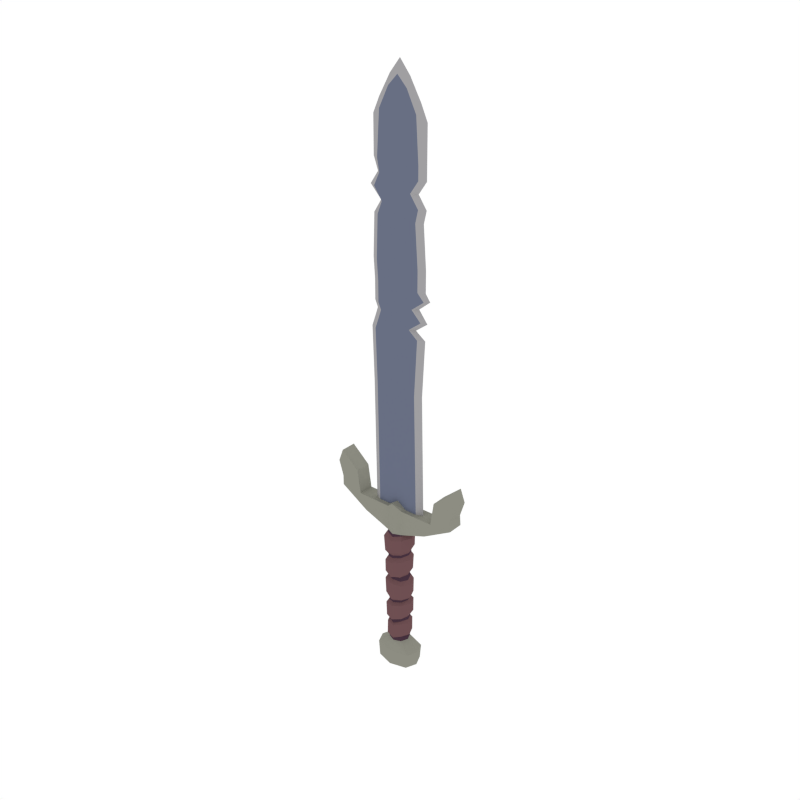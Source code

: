 # Source: Sword.blend  (saved by Blender 2.79.0; exported with 4.5.12 LTS)
import bpy
from mathutils import Matrix  # noqa: F401  (used for matrix-valued properties, if any)

bpy.ops.wm.read_factory_settings(use_empty=True)
scene = bpy.context.scene
scene.name = 'Scene'

# ---- collections
col_collection_1 = bpy.data.collections.new('Collection 1'); scene.collection.children.link(col_collection_1)

# ---- materials (node trees are filled in below, after node groups)
mat_steel = bpy.data.materials.new('Steel')
mat_steel.alpha_threshold = 0.0
mat_steel.diffuse_color = (0.1379, 0.1578, 0.227, 1.0)
mat_steel.roughness = 0.5
mat_lightwood = bpy.data.materials.new('LightWood')
mat_lightwood.alpha_threshold = 0.0
mat_lightwood.diffuse_color = (0.1574, 0.07903, 0.08487, 1.0)
mat_lightwood.roughness = 0.5
mat_darkwood = bpy.data.materials.new('DarkWood')
mat_darkwood.alpha_threshold = 0.0
mat_darkwood.diffuse_color = (0.0637, 0.03241, 0.05161, 1.0)
mat_darkwood.roughness = 0.5
mat_lightsteel = bpy.data.materials.new('LightSteel')
mat_lightsteel.alpha_threshold = 0.0
mat_lightsteel.diffuse_color = (0.3528, 0.3469, 0.3588, 1.0)
mat_lightsteel.roughness = 0.5
mat_darksteel = bpy.data.materials.new('DarkSteel')
mat_darksteel.alpha_threshold = 0.0
mat_darksteel.diffuse_color = (0.2664, 0.2664, 0.2232, 1.0)
mat_darksteel.roughness = 0.5

# ---- material node trees

# ---- world
world_world = bpy.data.worlds.new('World'); scene.world = world_world
world_world.color = (1.0, 1.0, 1.0)
world_world.use_sun_shadow = False
world_world.sun_shadow_jitter_overblur = 0.0
world_world.cycles.sampling_method = 'NONE'
world_world.cycles.sample_map_resolution = 256

# ---- meshes
me_cylinder_037 = bpy.data.meshes.new('Cylinder.037')
me_cylinder_037.from_pydata([(0.07102, 0.0424, -0.2931), (0.02774, 0.02774, -0.2544), (0.08859, -2.621e-09, -0.2931), (0.03923, -1.715e-09, -0.2544), (0.07102, -0.0424, -0.2931), (0.02774, -0.02774, -0.2544), (0.01454, 0.01454, -0.383), (0.02057, -8.99e-10, -0.383), (0.01454, -0.01454, -0.383), (0.2487, -0.03037, 0.3838), (0.2487, 0.03037, 0.3838), (0.2487, -7.512e-09, 0.3838), (0.03037, 0.03037, 0.2367), (0.04294, -1.877e-09, 0.2367), (0.03037, -0.03037, 0.2367), (0.028, -0.02807, -0.1485), (0.028, -0.0284, -0.06939), (0.03016, -0.02872, -0.05927), (0.02753, -0.02905, 0.02645), (0.02371, -0.02938, 0.04309), (0.03066, -0.02971, 0.1351), (0.03004, -0.03004, 0.1459), (0.028, 0.02807, -0.1485), (0.028, 0.0284, -0.06939), (0.03016, 0.02872, -0.05927), (0.02753, 0.02905, 0.02645), (0.02365, 0.02938, 0.0428), (0.03066, 0.02971, 0.1351), (0.03004, 0.03004, 0.1459), (0.04248, -1.857e-09, 0.1477), (0.04297, -2.325e-09, 0.1382), (0.03695, 1.81e-09, 0.04717), (0.03929, -1.129e-09, 0.02391), (0.04204, -1.138e-09, -0.05985), (0.0396, -2.65e-09, -0.06744), (0.03923, -3.745e-09, -0.1455), (0.03613, -0.03649, -0.1385), (0.0364, -0.03692, -0.07846), (0.03613, 0.03649, -0.1385), (0.0364, 0.03692, -0.07846), (0.05018, -2.862e-09, -0.08026), (0.04771, -5.2e-09, -0.1307), (0.03559, -0.03734, -0.04834), (0.03629, -0.03777, 0.01221), (0.03559, 0.03734, -0.04834), (0.03629, 0.03777, 0.01221), (0.04915, -5.825e-10, 0.003426), (0.05104, -1.532e-09, -0.0491), (0.2487, 0.03037, 0.4928), (0.2487, -7.512e-09, 0.4928), (0.2487, -0.03037, 0.4928), (0.03197, -0.0382, 0.05622), (0.03493, -0.03862, 0.1191), (0.03197, 0.0382, 0.05622), (0.03493, 0.03862, 0.1191), (0.05248, -2.588e-09, 0.1212), (0.04697, 1.649e-09, 0.06364), (0.03031, -0.03031, 0.231), (0.03031, 0.03031, 0.231), (0.04287, -2.982e-09, 0.231), (0.1779, -0.03037, 0.431), (0.1779, -6.503e-09, 0.431), (0.05573, -3.544e-09, 0.2183), (0.05522, -2.414e-09, 0.1726), (0.03905, 0.03905, 0.1648), (0.2672, -7.512e-09, 0.443), (0.2672, -0.03037, 0.443), (0.03905, -0.03905, 0.1648), (0.2672, 0.03037, 0.443), (0.1779, 0.03037, 0.431), (0.03941, -0.03941, 0.2183), (0.03941, 0.03941, 0.2183), (0.03037, 0.03037, 0.3382), (0.03037, -0.03037, 0.3382), (0.252, -0.03037, 0.3443), (0.252, 0.03037, 0.3443), (0.252, -1.584e-08, 0.3443), (0.1372, -7.287e-09, 0.277), (0.1372, 0.03037, 0.277), (0.1372, -0.03037, 0.277), (0.164, -2.378e-09, 0.3391), (0.164, 0.03037, 0.3391), (0.164, -0.03037, 0.3391), (0.03677, 0.01256, 0.3382), (0.09739, 0.01256, 1.086), (0.03677, -0.01256, 0.3382), (0.1084, -9.796e-10, 0.3382), (0.08373, 0.01256, 0.3382), (0.08373, -0.01256, 0.3382), (0.03677, -0.01256, 1.089), (0.09739, -0.01256, 1.086), (0.08373, -0.01256, 1.02), (0.03677, 0.01256, 1.017), (0.03677, -0.01256, 1.017), (0.1084, -9.796e-10, 1.02), (0.08373, 0.01256, 1.02), (0.04777, -0.01256, 1.049), (0.03677, -0.01256, 1.056), (0.04777, 0.01256, 1.049), (0.03677, 0.01256, 1.056), (0.0673, 2.104e-10, 1.047), (0.03677, 0.01256, 1.089), (0.1167, -2.487e-09, 1.083), (0.08372, -9.796e-10, 1.793), (0.1084, -9.796e-10, 1.739), (0.05939, -0.01256, 1.124), (0.03677, 0.01256, 1.834), (0.07386, 0.01256, 1.76), (0.08373, -0.01256, 1.189), (0.07386, -0.01256, 1.76), (0.03677, -0.01256, 1.834), (0.05939, 0.01256, 1.124), (0.03677, -0.01256, 1.115), (0.03677, 0.01256, 1.115), (0.08203, -2.606e-09, 1.127), (0.1099, -0.01256, 1.162), (0.1099, 0.01256, 1.162), (0.03677, -0.01256, 1.152), (0.03677, 0.01256, 1.152), (0.1271, -2.31e-09, 1.163), (0.04028, -9.796e-10, 1.869), (0.08373, 0.01256, 1.189), (0.03677, -0.01256, 1.189), (0.03677, 0.01256, 1.189), (0.1084, -9.796e-10, 1.189), (0.03677, -0.01256, 1.267), (0.03677, -0.01256, 1.42), (0.03677, -0.01256, 1.466), (0.03677, -0.01256, 1.512), (0.03677, -0.01256, 1.558), (0.03677, -0.01256, 1.605), (0.08373, 0.01256, 1.267), (0.0729, 0.01256, 1.42), (0.08373, 0.01256, 1.466), (0.05126, 0.01256, 1.512), (0.08373, 0.01256, 1.558), (0.08373, 0.01256, 1.605), (0.08373, -0.01256, 1.267), (0.0729, -0.01256, 1.42), (0.08373, -0.01256, 1.466), (0.05126, -0.01256, 1.512), (0.08373, -0.01256, 1.558), (0.08373, -0.01256, 1.605), (0.03677, 0.01256, 1.605), (0.03677, 0.01256, 1.558), (0.03677, 0.01256, 1.512), (0.03677, 0.01256, 1.466), (0.03677, 0.01256, 1.42), (0.03677, 0.01256, 1.267), (0.1084, -9.796e-10, 1.605), (0.1084, -9.796e-10, 1.558), (0.07597, -9.796e-10, 1.512), (0.1084, -9.796e-10, 1.466), (0.09761, -9.796e-10, 1.42), (0.1084, -9.796e-10, 1.267), (0.0, 0.05996, -0.2931), (0.0, 0.03923, -0.2544), (-0.07102, 0.0424, -0.2931), (-0.02774, 0.02774, -0.2544), (-0.08859, -2.621e-09, -0.2931), (-0.03923, -1.715e-09, -0.2544), (-0.07102, -0.0424, -0.2931), (-0.02774, -0.02774, -0.2544), (0.0, -0.05996, -0.2931), (0.0, -0.03923, -0.2544), (0.0, 0.02057, -0.383), (-0.01454, 0.01454, -0.383), (-0.02057, -8.99e-10, -0.383), (-0.01454, -0.01454, -0.383), (0.0, -0.02057, -0.383), (-0.2487, -0.03037, 0.3838), (-0.2487, 0.03037, 0.3838), (-0.2487, -7.512e-09, 0.3838), (0.0, 0.04248, 0.1402), (-0.03037, 0.03037, 0.2367), (0.0, 0.04294, 0.2367), (-0.04294, -1.877e-09, 0.2367), (-0.03037, -0.03037, 0.2367), (0.0, -0.04294, 0.2367), (0.0, 0.04202, 0.1285), (-0.0007882, 0.04155, 0.04344), (-0.002711, 0.04109, 0.03234), (0.0009403, 0.04062, -0.0633), (3.996e-09, 0.04016, -0.0741), (0.0008671, 0.03969, -0.1557), (-0.02626, -0.02807, -0.1629), (-0.028, -0.0284, -0.0788), (-0.02807, -0.02872, -0.05649), (-0.03095, -0.02905, 0.0321), (-0.02938, -0.02938, 0.04255), (-0.02971, -0.02971, 0.1192), (-0.03094, -0.03004, 0.1303), (0.0, -0.04248, 0.1402), (0.0, -0.04202, 0.1285), (-0.0007882, -0.04155, 0.04344), (-0.002711, -0.04109, 0.03234), (0.0009403, -0.04062, -0.0633), (2.207e-09, -0.04016, -0.0741), (0.0008671, -0.03969, -0.1557), (-0.02626, 0.02807, -0.1629), (-0.028, 0.0284, -0.0788), (-0.02807, 0.02872, -0.05649), (-0.03095, 0.02905, 0.0321), (-0.02938, 0.02938, 0.04285), (-0.02971, 0.02971, 0.1192), (-0.03004, 0.03004, 0.1303), (-0.04248, -1.857e-09, 0.1276), (-0.04202, -1.837e-09, 0.1192), (-0.04155, -1.816e-09, 0.04125), (-0.0427, -3.456e-09, 0.03169), (-0.03953, -3.128e-09, -0.05328), (-0.0396, -8.609e-10, -0.08075), (-0.0375, -1.007e-09, -0.1659), (4.264e-09, 0.05221, -0.08458), (0.0008671, 0.0516, -0.1478), (-0.0344, -0.03649, -0.1497), (-0.0364, -0.03692, -0.0907), (1.938e-09, -0.05221, -0.08458), (0.0008671, -0.0516, -0.1478), (-0.0344, 0.03649, -0.1497), (-0.0364, 0.03692, -0.0907), (-0.04888, -2.454e-10, -0.09973), (-0.04684, -2.34e-09, -0.152), (-0.002475, 0.05341, 0.01994), (0.0007161, 0.05281, -0.05153), (-0.03659, -0.03734, -0.04239), (-0.03923, -0.03777, 0.02158), (-0.002475, -0.05341, 0.01994), (0.0007161, -0.05281, -0.05153), (-0.03659, 0.03734, -0.04239), (-0.03923, 0.03777, 0.02158), (-0.05361, -3.19e-09, 0.01631), (-0.04871, -4.935e-09, -0.03201), (0.0, 0.05462, 0.1136), (0.0004762, 0.05402, 0.04969), (-0.2487, 0.03037, 0.4928), (-0.2487, -7.512e-09, 0.4928), (-0.2487, -0.03037, 0.4928), (-0.0382, -0.0382, 0.05386), (-0.03862, -0.03862, 0.1043), (0.0, -0.05462, 0.1136), (0.0004762, -0.05402, 0.04969), (-0.0382, 0.0382, 0.05315), (-0.03862, 0.03862, 0.1043), (-0.05462, -2.387e-09, 0.09889), (-0.05583, -3.94e-09, 0.05316), (0.0, 0.04287, 0.2228), (-0.03503, -0.03031, 0.2279), (-0.03503, 0.03031, 0.2276), (0.0, -0.04287, 0.2228), (-0.04758, -5.154e-09, 0.2256), (0.0, 0.05573, 0.2101), (0.0, 0.05522, 0.1591), (-0.1779, -0.03037, 0.431), (-0.1779, -6.503e-09, 0.431), (0.0, -0.05573, 0.2101), (0.0, -0.05522, 0.1591), (-0.06045, -5.717e-09, 0.2004), (-0.05522, -2.414e-09, 0.1464), (-0.03905, 0.03905, 0.1464), (-0.2672, -7.512e-09, 0.443), (-0.2672, -0.03037, 0.443), (-0.03905, -0.03905, 0.1464), (-0.2672, 0.03037, 0.443), (-0.1779, 0.03037, 0.431), (-0.04412, -0.03941, 0.21), (-0.04412, 0.03941, 0.21), (-0.03037, 0.03037, 0.3382), (0.0, 0.04294, 0.364), (-0.03037, -0.03037, 0.3382), (0.0, -0.04294, 0.364), (-0.2487, -0.03037, 0.3453), (-0.2487, 0.03037, 0.3453), (-0.2487, -1.598e-08, 0.3453), (-0.1372, -7.287e-09, 0.277), (-0.1372, 0.03037, 0.277), (-0.1372, -0.03037, 0.277), (-0.164, -2.378e-09, 0.3391), (-0.164, 0.03037, 0.3391), (-0.164, -0.03037, 0.3391), (0.0, -0.01256, 0.364), (-0.03677, 0.01256, 0.3382), (0.0, 0.01256, 0.364), (-0.07254, 0.01256, 1.089), (-0.03677, -0.01256, 0.3382), (-0.1084, -9.796e-10, 0.3382), (-0.08373, 0.01256, 0.3382), (-0.08373, -0.01256, 0.3382), (-0.03677, -0.01256, 1.089), (0.0, 0.01256, 1.089), (-0.07254, -0.01256, 1.089), (-0.09764, -0.01256, 1.017), (-0.03677, 0.01256, 1.017), (0.0, 0.01256, 1.017), (0.0, -0.01256, 1.017), (-0.03677, -0.01256, 1.017), (-0.1223, -9.796e-10, 1.017), (-0.09764, 0.01256, 1.017), (-0.08373, -0.01256, 1.056), (0.0, 0.01256, 1.056), (-0.03677, -0.01256, 1.056), (-0.08373, 0.01256, 1.056), (-0.03677, 0.01256, 1.056), (0.0, -0.01256, 1.056), (-0.1084, -9.796e-10, 1.056), (-0.03677, 0.01256, 1.089), (0.0, -0.01256, 1.089), (-0.09725, -9.796e-10, 1.089), (0.0, -0.0002101, 1.919), (0.0, -0.01256, 1.872), (0.0, 0.01256, 1.872), (-0.08372, -9.796e-10, 1.793), (-0.1084, -9.796e-10, 1.739), (-0.08373, -0.01256, 1.115), (-0.03677, 0.01256, 1.834), (-0.07386, 0.01256, 1.76), (-0.08373, -0.01256, 1.189), (-0.07386, -0.01256, 1.76), (-0.03677, -0.01256, 1.834), (-0.08373, 0.01256, 1.115), (-0.03677, -0.01256, 1.115), (0.0, 0.01256, 1.115), (-0.03677, 0.01256, 1.115), (0.0, -0.01256, 1.115), (-0.1084, -9.796e-10, 1.115), (-0.08373, -0.01256, 1.152), (-0.08373, 0.01256, 1.152), (-0.03677, -0.01256, 1.152), (0.0, 0.01256, 1.152), (-0.03677, 0.01256, 1.152), (0.0, -0.01256, 1.152), (-0.1084, -9.796e-10, 1.152), (-0.04028, -9.796e-10, 1.869), (-0.08373, 0.01256, 1.189), (-0.03677, -0.01256, 1.189), (0.0, 0.01256, 1.189), (-0.03677, 0.01256, 1.189), (0.0, -0.01256, 1.189), (-0.1084, -9.796e-10, 1.189), (0.0, 0.01256, 1.267), (0.0, 0.01256, 1.42), (0.0, 0.01256, 1.466), (0.0, 0.01256, 1.512), (0.0, 0.01256, 1.558), (0.0, 0.01256, 1.605), (-0.03677, -0.01256, 1.267), (-0.03677, -0.01256, 1.42), (-0.03677, -0.01256, 1.466), (-0.03677, -0.01256, 1.512), (-0.03677, -0.01256, 1.558), (-0.03677, -0.01256, 1.605), (-0.08888, 0.01256, 1.267), (-0.08373, 0.01256, 1.42), (-0.06557, 0.01256, 1.466), (-0.0977, 0.01256, 1.512), (-0.07534, 0.01256, 1.558), (-0.08373, 0.01256, 1.605), (-0.08888, -0.01256, 1.267), (-0.08373, -0.01256, 1.42), (-0.06557, -0.01256, 1.466), (-0.0977, -0.01256, 1.512), (-0.07534, -0.01256, 1.558), (-0.08373, -0.01256, 1.605), (-0.03677, 0.01256, 1.605), (-0.03677, 0.01256, 1.558), (-0.03677, 0.01256, 1.512), (-0.03677, 0.01256, 1.466), (-0.03677, 0.01256, 1.42), (-0.03677, 0.01256, 1.267), (0.0, -0.01256, 1.605), (0.0, -0.01256, 1.558), (0.0, -0.01256, 1.512), (0.0, -0.01256, 1.466), (0.0, -0.01256, 1.42), (0.0, -0.01256, 1.267), (-0.1084, -9.796e-10, 1.605), (-0.09093, -9.796e-10, 1.558), (-0.1224, -9.796e-10, 1.512), (-0.07895, -9.796e-10, 1.466), (-0.1084, -9.796e-10, 1.42), (-0.1136, -9.796e-10, 1.267), (0.03677, 0.01256, 0.8081), (0.0, -0.01256, 0.8081), (0.0973, -9.796e-10, 0.8081), (0.07259, -0.01256, 0.8081), (0.0, 0.01256, 0.8081), (0.03677, -0.01256, 0.8081), (0.07259, 0.01256, 0.8081), (-0.03677, 0.01256, 0.8081), (-0.1154, -9.796e-10, 0.8081), (-0.09068, -0.01256, 0.8081), (-0.03677, -0.01256, 0.8081), (-0.09068, 0.01256, 0.8081), (-0.0649, -0.04319, -0.3549), (0.0, 0.06108, -0.3549), (0.0649, 0.04319, -0.3549), (0.08279, -2.67e-09, -0.3549), (0.0649, -0.04319, -0.3549), (0.0, -0.06108, -0.3549), (0.0006241, 0.03954, -0.1708), (-0.001311, 0.03939, -0.2445), (0.0006241, -0.03954, -0.1708), (-0.001311, -0.03939, -0.2445), (0.04043, -6.558e-09, -0.1587), (0.0382, -1.386e-09, -0.2351), (0.02681, -0.02785, -0.2339), (0.02894, -0.02796, -0.1586), (0.02681, 0.02785, -0.2339), (0.02894, 0.02796, -0.1586), (-0.03862, -4.974e-09, -0.1705), (-0.0403, 2.655e-10, -0.2474), (-0.02888, -0.02785, -0.2466), (-0.02713, -0.02796, -0.1706), (-0.02888, 0.02785, -0.2466), (-0.02713, 0.02796, -0.1706), (0.005507, 0.04722, -0.1755), (-0.001179, 0.04704, -0.2345), (0.003471, -0.04722, -0.1776), (-0.001179, -0.04704, -0.2345), (0.04918, -5.956e-09, -0.1721), (0.04754, -1.63e-09, -0.2268), (0.03399, -0.03326, -0.2251), (0.03408, -0.03339, -0.1685), (0.03399, 0.03326, -0.2251), (0.03408, 0.03339, -0.1685), (-0.04778, -5.047e-09, -0.1803), (-0.04773, -3.521e-11, -0.2372), (-0.03409, -0.03326, -0.2364), (-0.03239, -0.03339, -0.1783), (-0.03409, 0.03326, -0.2364), (-0.03239, 0.03339, -0.1783), (-0.08279, -2.67e-09, -0.3549), (-0.0649, 0.04319, -0.3549), (0.0, -0.01454, -0.383), (0.0, -3.085e-06, -0.383), (0.0, 0.01454, -0.383), (-0.01454, 2.432e-06, -0.383), (0.01454, -2.391e-06, -0.383)], [], [(155, 156, 1, 0), (0, 1, 3, 2), (2, 3, 5, 4), (4, 5, 164, 163), (59, 13, 14, 57), (76, 75, 10, 11), (397, 398, 169, 8), (395, 396, 7, 6), (394, 395, 6, 165), (396, 397, 8, 7), (399, 184, 22, 408), (23, 34, 40, 39), (58, 12, 13, 59), (57, 14, 178, 249), (196, 17, 42, 228), (183, 182, 24, 23), (181, 180, 26, 25), (179, 173, 28, 27), (246, 175, 12, 58), (32, 18, 43, 46), (20, 193, 240, 52), (33, 24, 44, 47), (198, 15, 36, 218), (27, 30, 55, 54), (406, 15, 198, 401), (34, 16, 37, 40), (16, 17, 196, 197), (17, 33, 47, 42), (18, 19, 194, 195), (20, 21, 192, 193), (408, 22, 35, 403), (35, 22, 38, 41), (23, 24, 33, 34), (181, 25, 45, 223), (25, 26, 31, 32), (27, 28, 29, 30), (194, 19, 51, 241), (403, 35, 15, 406), (15, 35, 41, 36), (34, 33, 17, 16), (32, 31, 19, 18), (30, 20, 52, 55), (30, 29, 21, 20), (214, 213, 39, 38), (36, 37, 217, 218), (38, 39, 40, 41), (41, 40, 37, 36), (16, 197, 217, 37), (22, 184, 214, 38), (183, 23, 39, 213), (224, 223, 45, 44), (42, 43, 227, 228), (44, 45, 46, 47), (47, 46, 43, 42), (25, 32, 46, 45), (18, 195, 227, 43), (24, 182, 224, 44), (234, 233, 54, 53), (51, 52, 240, 241), (53, 54, 55, 56), (56, 55, 52, 51), (26, 180, 234, 53), (65, 68, 48, 49), (68, 69, 48), (179, 27, 54, 233), (19, 31, 56, 51), (61, 60, 50, 49), (31, 26, 53, 56), (246, 58, 71, 251), (192, 21, 67, 256), (59, 57, 70, 62), (29, 28, 64, 63), (60, 66, 50), (21, 29, 63, 67), (58, 59, 62, 71), (252, 251, 71, 64), (159, 431, 393, 161), (82, 9, 66, 60), (67, 70, 255, 256), (64, 71, 62, 63), (11, 10, 68, 65), (63, 62, 70, 67), (68, 10, 81, 69), (66, 65, 49, 50), (77, 78, 75, 76), (28, 173, 252, 64), (69, 81, 80, 61), (78, 81, 10, 75), (57, 249, 255, 70), (73, 82, 88, 85), (14, 13, 77, 79), (12, 175, 268, 72), (79, 77, 76, 74), (169, 433, 8), (178, 14, 73, 270), (80, 81, 87, 86), (74, 76, 11, 9), (11, 65, 66, 9), (82, 79, 74, 9), (12, 72, 81, 78), (72, 268, 282, 83), (73, 14, 79, 82), (13, 12, 78, 77), (82, 80, 86, 88), (270, 73, 85, 280), (81, 72, 83, 87), (91, 94, 100, 96), (93, 91, 96, 97), (95, 92, 99, 98), (294, 93, 97, 303), (94, 95, 98, 100), (92, 293, 299, 99), (385, 293, 92, 381), (386, 93, 294, 382), (384, 91, 93, 386), (383, 94, 91, 384), (387, 95, 94, 383), (387, 381, 92, 95), (97, 96, 90, 89), (98, 99, 101, 84), (303, 97, 89, 306), (100, 98, 84, 102), (99, 299, 289, 101), (96, 100, 102, 90), (102, 84, 111, 114), (101, 289, 321, 113), (90, 102, 114, 105), (89, 90, 105, 112), (84, 101, 113, 111), (306, 89, 112, 323), (136, 143, 106, 107), (136, 107, 104, 149), (149, 104, 109, 142), (142, 109, 110, 130), (106, 310, 308, 120), (323, 112, 117, 330), (114, 111, 116, 119), (113, 321, 328, 118), (105, 114, 119, 115), (112, 105, 115, 117), (111, 113, 118, 116), (119, 116, 121, 124), (118, 328, 335, 123), (115, 119, 124, 108), (117, 115, 108, 122), (116, 118, 123, 121), (330, 117, 122, 337), (106, 120, 103, 107), (120, 110, 109, 103), (120, 308, 309, 110), (107, 103, 104), (103, 109, 104), (130, 110, 309, 369), (335, 339, 148, 123), (339, 340, 147, 148), (340, 341, 146, 147), (341, 342, 145, 146), (342, 343, 144, 145), (343, 344, 143, 144), (122, 125, 374, 337), (125, 126, 373, 374), (126, 127, 372, 373), (127, 128, 371, 372), (128, 129, 370, 371), (129, 130, 369, 370), (108, 137, 125, 122), (137, 138, 126, 125), (138, 139, 127, 126), (139, 140, 128, 127), (140, 141, 129, 128), (141, 142, 130, 129), (124, 154, 137, 108), (154, 153, 138, 137), (153, 152, 139, 138), (152, 151, 140, 139), (151, 150, 141, 140), (150, 149, 142, 141), (121, 131, 154, 124), (131, 132, 153, 154), (132, 133, 152, 153), (133, 134, 151, 152), (134, 135, 150, 151), (135, 136, 149, 150), (121, 123, 148, 131), (131, 148, 147, 132), (132, 147, 146, 133), (133, 146, 145, 134), (134, 145, 144, 135), (135, 144, 143, 136), (344, 310, 106, 143), (155, 157, 158, 156), (157, 159, 160, 158), (159, 161, 162, 160), (161, 163, 164, 162), (250, 247, 177, 176), (273, 172, 171, 272), (393, 168, 169, 398), (432, 166, 167, 431), (394, 165, 166, 432), (431, 167, 168, 393), (399, 414, 199, 184), (200, 220, 221, 211), (248, 250, 176, 174), (247, 249, 178, 177), (196, 228, 225, 187), (183, 200, 201, 182), (181, 202, 203, 180), (179, 204, 205, 173), (246, 248, 174, 175), (209, 231, 226, 188), (190, 239, 240, 193), (210, 232, 229, 201), (198, 218, 215, 185), (204, 243, 244, 207), (412, 401, 198, 185), (211, 221, 216, 186), (186, 197, 196, 187), (187, 225, 232, 210), (188, 195, 194, 189), (190, 193, 192, 191), (414, 409, 212, 199), (212, 222, 219, 199), (200, 211, 210, 201), (181, 223, 230, 202), (202, 209, 208, 203), (204, 207, 206, 205), (194, 241, 238, 189), (409, 412, 185, 212), (185, 215, 222, 212), (211, 186, 187, 210), (209, 188, 189, 208), (207, 244, 239, 190), (207, 190, 191, 206), (214, 219, 220, 213), (215, 218, 217, 216), (219, 222, 221, 220), (222, 215, 216, 221), (186, 216, 217, 197), (199, 219, 214, 184), (183, 213, 220, 200), (224, 229, 230, 223), (225, 228, 227, 226), (229, 232, 231, 230), (232, 225, 226, 231), (202, 230, 231, 209), (188, 226, 227, 195), (201, 229, 224, 182), (234, 242, 243, 233), (238, 241, 240, 239), (242, 245, 244, 243), (245, 238, 239, 244), (203, 242, 234, 180), (260, 236, 235, 263), (263, 235, 264), (179, 233, 243, 204), (189, 238, 245, 208), (254, 236, 237, 253), (208, 245, 242, 203), (246, 251, 266, 248), (192, 256, 262, 191), (250, 257, 265, 247), (206, 258, 259, 205), (253, 237, 261), (191, 262, 258, 206), (248, 266, 257, 250), (252, 259, 266, 251), (279, 253, 261, 170), (172, 260, 263, 171), (262, 256, 255, 265), (259, 258, 257, 266), (171, 263, 264, 278), (258, 262, 265, 257), (278, 264, 254, 277), (261, 237, 236, 260), (274, 273, 272, 275), (205, 259, 252, 173), (170, 261, 260, 172), (275, 272, 171, 278), (247, 265, 255, 249), (269, 284, 287, 279), (177, 276, 274, 176), (174, 267, 268, 175), (276, 271, 273, 274), (169, 168, 433), (178, 270, 269, 177), (277, 285, 286, 278), (271, 170, 172, 273), (277, 254, 253, 279), (279, 170, 271, 276), (174, 275, 278, 267), (267, 281, 282, 268), (269, 279, 276, 177), (176, 274, 275, 174), (279, 287, 285, 277), (270, 280, 284, 269), (278, 286, 281, 267), (291, 298, 304, 296), (295, 300, 298, 291), (297, 301, 302, 292), (294, 303, 300, 295), (296, 304, 301, 297), (292, 302, 299, 293), (385, 388, 292, 293), (391, 382, 294, 295), (390, 391, 295, 291), (389, 390, 291, 296), (392, 389, 296, 297), (392, 297, 292, 388), (300, 288, 290, 298), (301, 283, 305, 302), (303, 306, 288, 300), (304, 307, 283, 301), (302, 305, 289, 299), (298, 290, 307, 304), (307, 324, 319, 283), (305, 322, 321, 289), (290, 313, 324, 307), (288, 320, 313, 290), (283, 319, 322, 305), (306, 323, 320, 288), (356, 315, 314, 363), (356, 375, 312, 315), (375, 362, 317, 312), (362, 350, 318, 317), (314, 332, 308, 310), (323, 330, 327, 320), (324, 331, 326, 319), (322, 329, 328, 321), (313, 325, 331, 324), (320, 327, 325, 313), (319, 326, 329, 322), (331, 338, 333, 326), (329, 336, 335, 328), (325, 316, 338, 331), (327, 334, 316, 325), (326, 333, 336, 329), (330, 337, 334, 327), (314, 315, 311, 332), (332, 311, 317, 318), (332, 318, 309, 308), (315, 312, 311), (311, 312, 317), (350, 369, 309, 318), (335, 336, 368, 339), (339, 368, 367, 340), (340, 367, 366, 341), (341, 366, 365, 342), (342, 365, 364, 343), (343, 364, 363, 344), (334, 337, 374, 345), (345, 374, 373, 346), (346, 373, 372, 347), (347, 372, 371, 348), (348, 371, 370, 349), (349, 370, 369, 350), (316, 334, 345, 357), (357, 345, 346, 358), (358, 346, 347, 359), (359, 347, 348, 360), (360, 348, 349, 361), (361, 349, 350, 362), (338, 316, 357, 380), (380, 357, 358, 379), (379, 358, 359, 378), (378, 359, 360, 377), (377, 360, 361, 376), (376, 361, 362, 375), (333, 338, 380, 351), (351, 380, 379, 352), (352, 379, 378, 353), (353, 378, 377, 354), (354, 377, 376, 355), (355, 376, 375, 356), (333, 351, 368, 336), (351, 352, 367, 368), (352, 353, 366, 367), (353, 354, 365, 366), (354, 355, 364, 365), (355, 356, 363, 364), (344, 363, 314, 310), (286, 392, 388, 281), (286, 285, 389, 392), (285, 287, 390, 389), (287, 284, 391, 390), (284, 280, 382, 391), (282, 281, 388, 385), (87, 83, 381, 387), (87, 387, 383, 86), (86, 383, 384, 88), (88, 384, 386, 85), (85, 386, 382, 280), (282, 385, 381, 83), (61, 49, 48, 69), (264, 235, 236, 254), (155, 0, 395, 394), (2, 4, 397, 396), (161, 393, 398, 163), (157, 432, 431, 159), (155, 394, 432, 157), (0, 2, 396, 395), (160, 162, 411, 410), (409, 414, 430, 425), (158, 160, 410, 413), (404, 407, 423, 420), (162, 164, 402, 411), (413, 410, 426, 429), (156, 158, 413, 400), (403, 406, 422, 419), (3, 404, 405, 5), (412, 409, 425, 428), (1, 407, 404, 3), (405, 404, 420, 421), (5, 405, 402, 164), (399, 408, 424, 415), (156, 400, 407, 1), (410, 411, 427, 426), (426, 427, 428, 425), (429, 426, 425, 430), (427, 418, 417, 428), (416, 429, 430, 415), (420, 419, 422, 421), (423, 424, 419, 420), (421, 422, 417, 418), (416, 415, 424, 423), (408, 403, 419, 424), (411, 402, 418, 427), (402, 405, 421, 418), (401, 412, 428, 417), (406, 401, 417, 422), (400, 413, 429, 416), (407, 400, 416, 423), (414, 399, 415, 430), (82, 60, 61, 80), (4, 163, 398, 397), (433, 168, 436, 434), (434, 436, 166, 435), (435, 166, 165), (166, 436, 167), (167, 436, 168), (8, 437, 7), (7, 437, 6), (6, 435, 165), (435, 6, 437, 434), (434, 437, 8, 433)])
me_cylinder_037.polygons.foreach_set('material_index', [4, 4, 4, 4, 2, 4, 4, 4, 4, 4, 2, 1, 2, 2, 1, 2, 2, 2, 2, 1, 1, 1, 1, 1, 2, 1, 2, 1, 2, 2, 2, 1, 2, 1, 2, 2, 1, 2, 1, 2, 2, 1, 2, 1, 1, 1, 1, 1, 1, 1, 1, 1, 1, 1, 1, 1, 1, 1, 1, 1, 1, 1, 4, 4, 1, 1, 4, 1, 1, 1, 1, 1, 4, 1, 1, 1, 4, 4, 1, 1, 4, 1, 4, 4, 4, 1, 4, 4, 1, 4, 4, 4, 4, 4, 4, 4, 4, 4, 4, 4, 4, 4, 4, 4, 4, 4, 3, 0, 0, 0, 3, 0, 0, 0, 0, 3, 3, 0, 0, 0, 0, 3, 0, 3, 3, 0, 3, 0, 0, 0, 0, 3, 3, 0, 3, 0, 3, 0, 3, 0, 0, 3, 0, 3, 0, 0, 0, 3, 3, 3, 3, 3, 0, 0, 0, 0, 0, 0, 0, 0, 0, 0, 0, 0, 0, 0, 0, 0, 0, 0, 0, 3, 3, 3, 3, 3, 3, 3, 3, 3, 3, 3, 3, 0, 0, 0, 0, 0, 0, 0, 4, 4, 4, 4, 2, 4, 4, 4, 4, 4, 2, 1, 2, 2, 1, 2, 2, 2, 2, 1, 1, 1, 1, 1, 2, 1, 2, 1, 2, 2, 2, 1, 2, 1, 2, 2, 1, 2, 1, 2, 2, 1, 2, 1, 1, 1, 1, 1, 1, 1, 1, 1, 1, 1, 1, 1, 1, 1, 1, 1, 1, 1, 4, 4, 1, 1, 4, 1, 1, 1, 1, 1, 4, 1, 1, 1, 4, 4, 1, 1, 4, 1, 4, 4, 4, 1, 4, 4, 1, 4, 4, 4, 4, 4, 4, 4, 4, 4, 4, 4, 4, 4, 4, 4, 4, 4, 3, 0, 0, 0, 3, 0, 0, 0, 0, 3, 3, 0, 0, 0, 0, 3, 0, 3, 3, 0, 3, 0, 0, 0, 0, 3, 3, 0, 3, 0, 3, 0, 3, 0, 0, 3, 0, 3, 0, 0, 0, 3, 3, 3, 3, 3, 0, 0, 0, 0, 0, 0, 0, 0, 0, 0, 0, 0, 0, 0, 0, 0, 0, 0, 0, 3, 3, 3, 3, 3, 3, 3, 3, 3, 3, 3, 3, 0, 0, 0, 0, 0, 0, 0, 0, 3, 3, 0, 0, 0, 0, 3, 3, 0, 0, 0, 4, 4, 4, 4, 4, 4, 4, 4, 2, 1, 2, 1, 2, 1, 2, 1, 2, 1, 2, 1, 2, 1, 2, 1, 1, 1, 1, 1, 1, 1, 1, 1, 1, 1, 1, 1, 1, 1, 1, 1, 4, 4, 4, 4, 4, 4, 4, 4, 4, 4, 4, 4])
me_cylinder_037.materials.append(mat_steel)
me_cylinder_037.materials.append(mat_lightwood)
me_cylinder_037.materials.append(mat_darkwood)
me_cylinder_037.materials.append(mat_lightsteel)
me_cylinder_037.materials.append(mat_darksteel)
me_cylinder_037.use_remesh_preserve_volume = False
me_cylinder_037.use_remesh_preserve_attributes = False
me_cylinder_037.use_mirror_vertex_groups = False
me_cylinder_037.update()

# ---- objects
ob_sword = bpy.data.objects.new('Sword', me_cylinder_037)

# ---- transforms, parenting, visibility, modifiers, constraints
ob_sword.location = (0.0, 0.0, 0.0)
ob_sword.lineart.crease_threshold = 0.0

# ---- collection membership
col_collection_1.objects.link(ob_sword)

# ---- scene / render settings (as saved in the file)
scene.frame_start = 1; scene.frame_end = 250; scene.frame_set(0)
scene.render.engine = 'CYCLES'
scene.render.resolution_x = 1000
scene.render.resolution_y = 1000
scene.render.dither_intensity = 0.0
scene.cycles.samples = 200
scene.cycles.sampling_pattern = 'TABULATED_SOBOL'
scene.cycles.light_sampling_threshold = 0.0
scene.cycles.use_adaptive_sampling = False
scene.cycles.use_light_tree = False
scene.cycles.caustics_reflective = False
scene.cycles.caustics_refractive = False
scene.cycles.blur_glossy = 0.0
scene.cycles.max_bounces = 2
scene.cycles.pixel_filter_type = 'GAUSSIAN'
scene.cycles.sample_clamp_indirect = 0.0
scene.view_settings.view_transform = 'Standard'
bpy.context.view_layer.update()

# ---- added for rendering (the .blend has no active camera): camera
cam_auto = bpy.data.cameras.new('AutoCamera')
cam_auto.lens = 50.0
cam_auto.sensor_width = 36.0
cam_auto.clip_end = 1000.0
ob_auto_camera = bpy.data.objects.new('AutoCamera', cam_auto)
scene.collection.objects.link(ob_auto_camera)
ob_auto_camera.location = (2.18947, -2.62737, 2.51963)
ob_auto_camera.rotation_euler = (1.09748, -7.21219e-08, 0.694738)
scene.camera = ob_auto_camera
bpy.context.view_layer.update()
